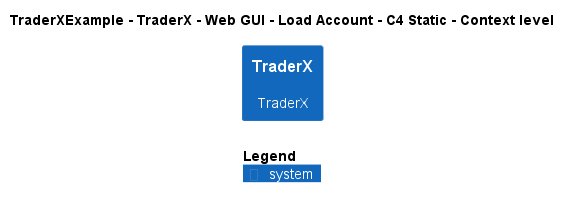

The diagram above was rendered by PlantUML. Its source (embedded in the PNG):
@startuml
!include ..\..\..\..\..\..\..\.c4s\C4_Context.puml

AddElementTag("c4interflow:lifecycle:new", $bgColor=green, $fontColor=#ffffff, $borderColor=green, $shadowing="False")
AddElementTag("c4interflow:lifecycle:changed", $bgColor=orange, $fontColor=#ffffff, $borderColor=orange, $shadowing="False")
AddElementTag("c4interflow:lifecycle:removed", $bgColor=red, $fontColor=#ffffff, $borderColor=red, $shadowing="False")

AddRelTag("c4interflow:lifecycle:new", $textColor=green, $lineColor=green)
AddRelTag("c4interflow:lifecycle:changed", $textColor=orange, $lineColor=orange)
AddRelTag("c4interflow:lifecycle:removed", $textColor=red, $lineColor=red)

SHOW_PERSON_PORTRAIT()
LAYOUT_TOP_DOWN()

skinparam linetype polyline

title TraderXExample - TraderX - Web GUI - Load Account - C4 Static - Context level

System(TraderXExample.SoftwareSystems.TraderX, "TraderX", "TraderX")



SHOW_LEGEND()
@enduml